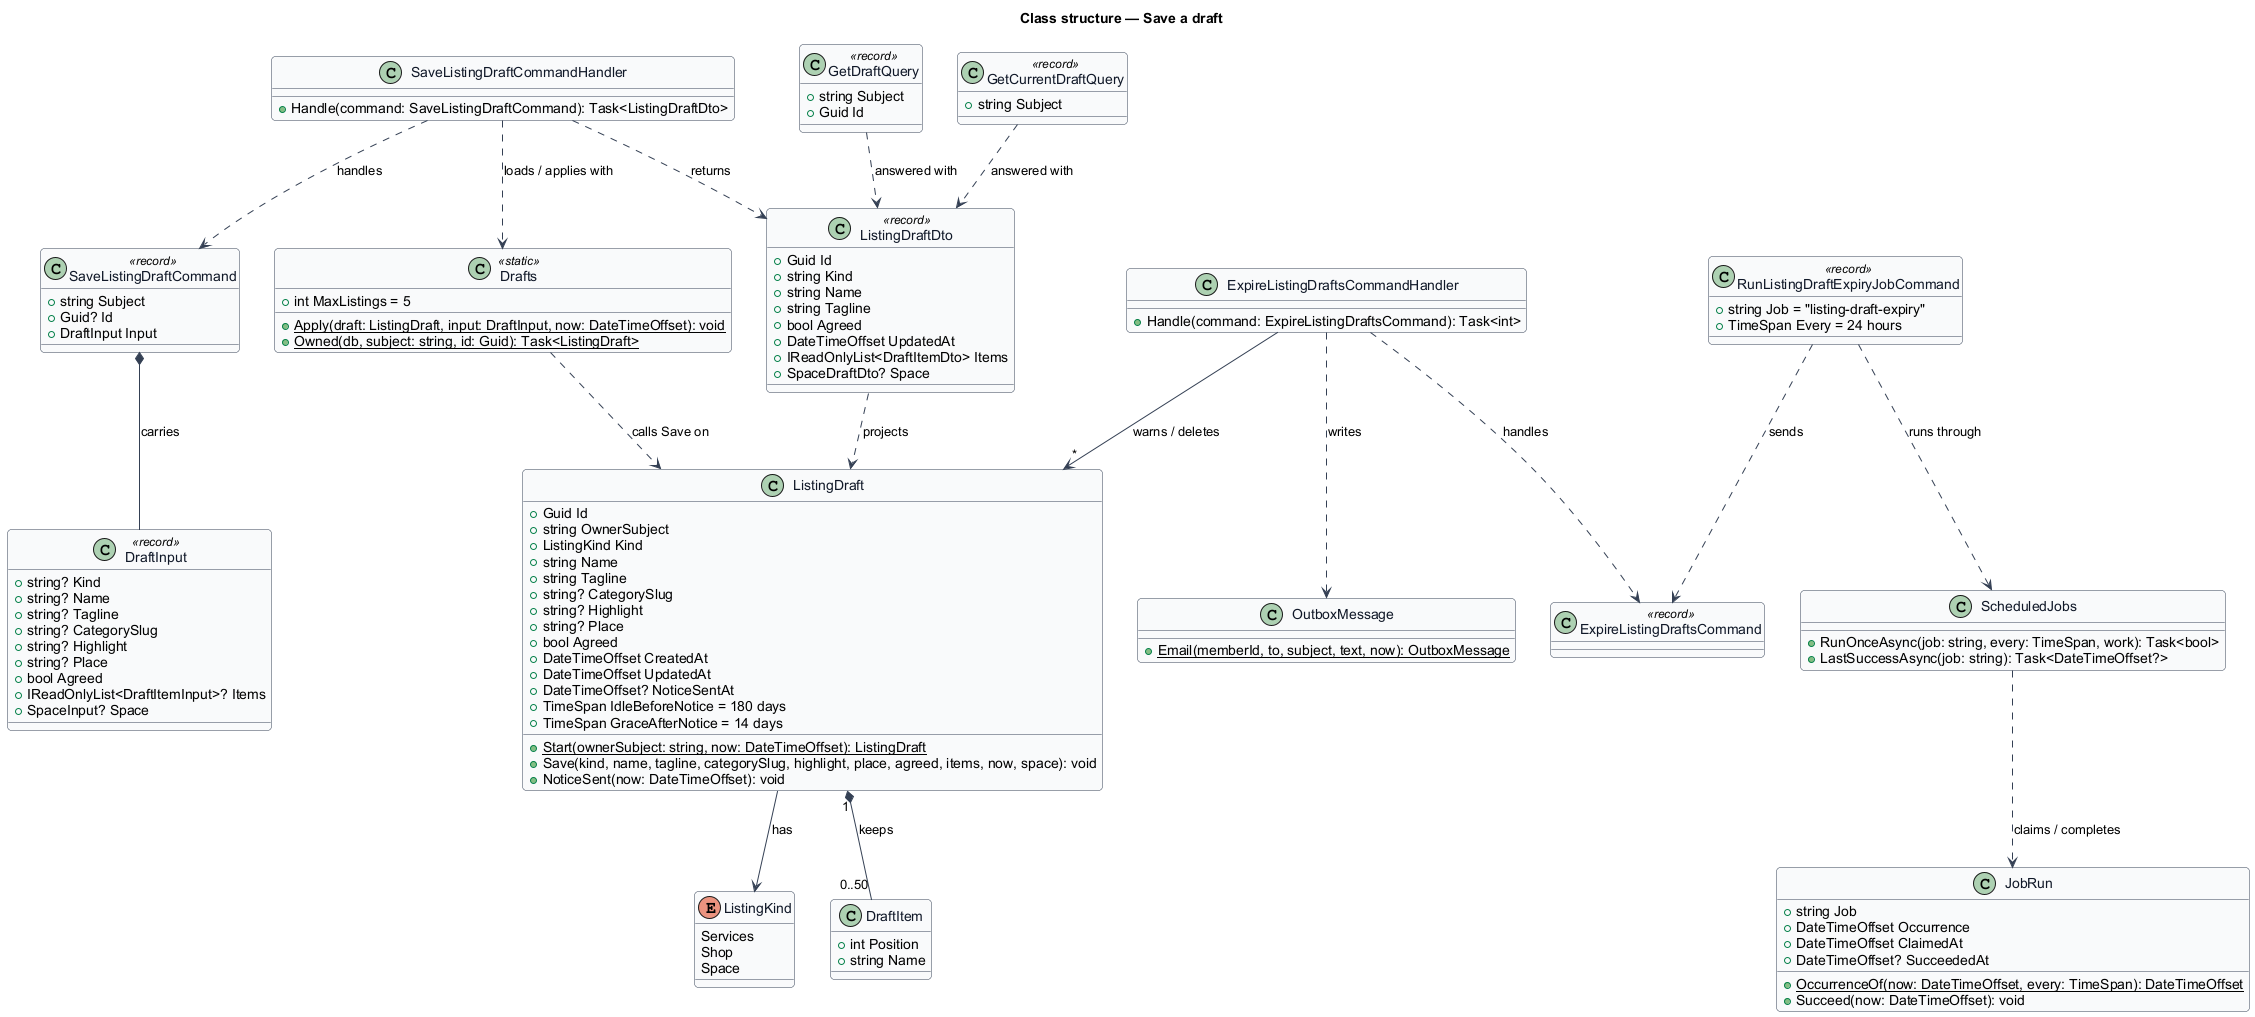

The diagram above was rendered by PlantUML. Its source (embedded in the PNG):
@startuml
' --- shared skin header ---
skinparam backgroundColor #FFFFFF
skinparam shadowing false
skinparam roundcorner 8
skinparam defaultFontName Arial
skinparam ArrowColor #344054
skinparam class {
  BorderColor #344054
  FontColor #101828
  BackgroundColor #F9FAFB
}
' --------------------------
title Class structure — Save a draft

class ListingDraft {
  +Guid Id
  +string OwnerSubject
  +ListingKind Kind
  +string Name
  +string Tagline
  +string? CategorySlug
  +string? Highlight
  +string? Place
  +bool Agreed
  +DateTimeOffset CreatedAt
  +DateTimeOffset UpdatedAt
  +DateTimeOffset? NoticeSentAt
  +TimeSpan IdleBeforeNotice = 180 days
  +TimeSpan GraceAfterNotice = 14 days
  +{static} Start(ownerSubject: string, now: DateTimeOffset): ListingDraft
  +Save(kind, name, tagline, categorySlug, highlight, place, agreed, items, now, space): void
  +NoticeSent(now: DateTimeOffset): void
}

class DraftItem {
  +int Position
  +string Name
}

enum ListingKind {
  Services
  Shop
  Space
}

class DraftInput <<record>> {
  +string? Kind
  +string? Name
  +string? Tagline
  +string? CategorySlug
  +string? Highlight
  +string? Place
  +bool Agreed
  +IReadOnlyList<DraftItemInput>? Items
  +SpaceInput? Space
}

class SaveListingDraftCommand <<record>> {
  +string Subject
  +Guid? Id
  +DraftInput Input
}

class SaveListingDraftCommandHandler {
  +Handle(command: SaveListingDraftCommand): Task<ListingDraftDto>
}

class GetCurrentDraftQuery <<record>> {
  +string Subject
}

class GetDraftQuery <<record>> {
  +string Subject
  +Guid Id
}

class ListingDraftDto <<record>> {
  +Guid Id
  +string Kind
  +string Name
  +string Tagline
  +bool Agreed
  +DateTimeOffset UpdatedAt
  +IReadOnlyList<DraftItemDto> Items
  +SpaceDraftDto? Space
}

class Drafts <<static>> {
  +int MaxListings = 5
  +{static} Apply(draft: ListingDraft, input: DraftInput, now: DateTimeOffset): void
  +{static} Owned(db, subject: string, id: Guid): Task<ListingDraft>
}

class RunListingDraftExpiryJobCommand <<record>> {
  +string Job = "listing-draft-expiry"
  +TimeSpan Every = 24 hours
}

class ExpireListingDraftsCommand <<record>>

class ExpireListingDraftsCommandHandler {
  +Handle(command: ExpireListingDraftsCommand): Task<int>
}

class ScheduledJobs {
  +RunOnceAsync(job: string, every: TimeSpan, work): Task<bool>
  +LastSuccessAsync(job: string): Task<DateTimeOffset?>
}

class JobRun {
  +string Job
  +DateTimeOffset Occurrence
  +DateTimeOffset ClaimedAt
  +DateTimeOffset? SucceededAt
  +{static} OccurrenceOf(now: DateTimeOffset, every: TimeSpan): DateTimeOffset
  +Succeed(now: DateTimeOffset): void
}

class OutboxMessage {
  +{static} Email(memberId, to, subject, text, now): OutboxMessage
}

ListingDraft --> ListingKind : has
ListingDraft "1" *-- "0..50" DraftItem : keeps
SaveListingDraftCommandHandler ..> SaveListingDraftCommand : handles
SaveListingDraftCommand *-- DraftInput : carries
SaveListingDraftCommandHandler ..> Drafts : loads / applies with
Drafts ..> ListingDraft : calls Save on
SaveListingDraftCommandHandler ..> ListingDraftDto : returns
GetCurrentDraftQuery ..> ListingDraftDto : answered with
GetDraftQuery ..> ListingDraftDto : answered with
ListingDraftDto ..> ListingDraft : projects
RunListingDraftExpiryJobCommand ..> ScheduledJobs : runs through
RunListingDraftExpiryJobCommand ..> ExpireListingDraftsCommand : sends
ScheduledJobs ..> JobRun : claims / completes
ExpireListingDraftsCommandHandler ..> ExpireListingDraftsCommand : handles
ExpireListingDraftsCommandHandler --> "*" ListingDraft : warns / deletes
ExpireListingDraftsCommandHandler ..> OutboxMessage : writes
@enduml